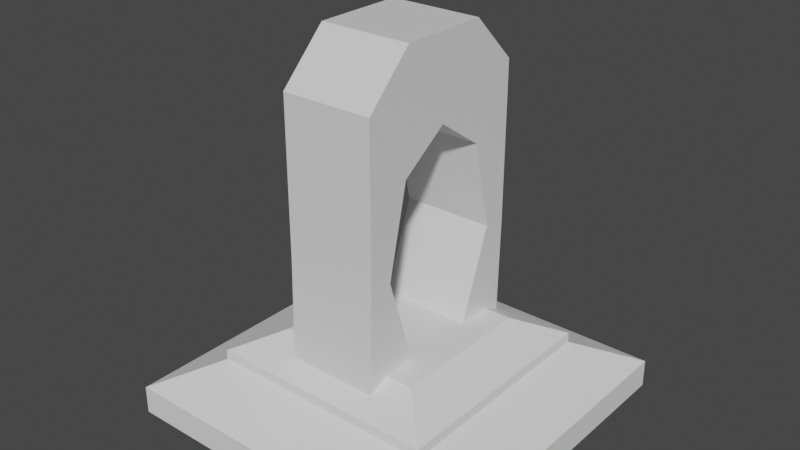 # Source: Portal.blend  (saved by Blender 2.91.10; exported with 4.5.12 LTS)
import bpy
from mathutils import Matrix  # noqa: F401  (used for matrix-valued properties, if any)

bpy.ops.wm.read_factory_settings(use_empty=True)
scene = bpy.context.scene
scene.name = 'Scene'

# ---- collections
col_collection = bpy.data.collections.new('Collection'); scene.collection.children.link(col_collection)

# ---- materials (node trees are filled in below, after node groups)
mat_material = bpy.data.materials.new('Material')
mat_material.alpha_threshold = 0.0
mat_material.use_transparent_shadow = False
mat_material.line_color = (0.0, 0.0, 0.0, 1.0)

# ---- material node trees
mat_material.use_nodes = True; mat_material.node_tree.nodes.clear()
_N = mat_material.node_tree.nodes; _L = mat_material.node_tree.links
n0 = _N.new('ShaderNodeOutputMaterial'); n0.name = 'Material Output'; n0.location = (300, 300)
n1 = _N.new('ShaderNodeBsdfPrincipled'); n1.name = 'Principled BSDF'; n1.location = (10, 300)
n1.distribution = 'GGX'
n1.subsurface_method = 'BURLEY'
n1.inputs[2].default_value = 0.4
n1.inputs[3].default_value = 1.45
n1.inputs[27].default_value = (0.0, 0.0, 0.0, 1.0)
n1.inputs[28].default_value = 1.0
_L.new(n1.outputs[0], n0.inputs[0])
n0.is_active_output = True

# ---- world
world_world = bpy.data.worlds.new('World'); scene.world = world_world
world_world.use_nodes = True; world_world.node_tree.nodes.clear()
_N = world_world.node_tree.nodes; _L = world_world.node_tree.links
n0 = _N.new('ShaderNodeOutputWorld'); n0.name = 'World Output'; n0.location = (300, 300)
n1 = _N.new('ShaderNodeBackground'); n1.name = 'Background'; n1.location = (10, 300)
n1.inputs[0].default_value = (0.05088, 0.05088, 0.05088, 1.0)
_L.new(n1.outputs[0], n0.inputs[0])
n0.is_active_output = True
world_world.color = (0.05088, 0.05088, 0.05088)
world_world.use_sun_shadow = False
world_world.sun_shadow_jitter_overblur = 0.0

# ---- meshes
me_cube = bpy.data.meshes.new('Cube')
me_cube.from_pydata([(1.0, 0.009564, 3.385), (1.0, 0.009564, 1.636), (-1.0, 0.009564, 3.385), (-1.0, 0.009564, 1.636), (1.0, -0.9625, 3.385), (1.0, -1.99, 2.357), (-1.0, -1.99, 2.357), (-1.0, -0.9625, 3.385), (1.0, 2.03, 2.357), (1.0, 1.002, 3.385), (-1.0, 1.002, 3.385), (-1.0, 2.03, 2.357), (1.0, -1.036, 0.905), (-1.0, -1.036, 0.905), (1.0, 1.067, 0.9137), (-1.0, 1.067, 0.9137), (1.0, -1.993, -1.032), (1.0, -1.479, -1.02), (-1.0, -1.479, -1.02), (-1.0, -1.993, -1.032), (1.0, 1.517, -1.019), (1.0, 2.032, -1.054), (-1.0, 2.032, -1.054), (-1.0, 1.517, -1.019), (1.0, -0.666, -3.557), (1.0, -2.05, -3.568), (-1.0, -2.05, -3.568), (-1.0, -0.666, -3.557), (-1.0, 0.5905, -3.556), (-1.0, 1.976, -3.591), (1.0, 1.976, -3.591), (1.0, 0.5905, -3.556)], [], [(1, 3, 15, 14), (0, 2, 7, 4), (13, 18, 19, 6, 7, 2, 3), (3, 1, 12, 13), (2, 0, 9, 10), (3, 2, 10, 11, 22, 23, 15), (0, 1, 14, 20, 21, 8, 9), (4, 7, 6, 5), (10, 9, 8, 11), (14, 15, 23, 20), (16, 5, 6, 19), (22, 11, 8, 21), (1, 0, 4, 5, 16, 17, 12), (19, 18, 27, 26), (23, 22, 29, 28), (13, 12, 17, 18), (25, 26, 27, 24), (29, 30, 31, 28), (17, 16, 25, 24), (20, 23, 28, 31), (22, 21, 30, 29), (18, 17, 24, 27), (16, 19, 26, 25), (21, 20, 31, 30)])
_uv = me_cube.uv_layers.new(name='UVMap')
_uv.uv.foreach_set('vector', [0.375, 0.5, 0.125, 0.5, 0.125, 0.5, 0.375, 0.5, 0.625, 0.5, 0.875, 0.5, 0.875, 0.6215, 0.625, 0.6215, 0.375, 0.119, 0.4228, 0.06366, 0.5285, 0.0, 0.6022, 0.0, 0.625, 0.1285, 0.625, 0.25, 0.375, 0.25, 0.125, 0.5, 0.375, 0.5, 0.375, 0.631, 0.125, 0.631, 0.875, 0.5, 0.625, 0.5, 0.625, 0.5, 0.875, 0.5, 0.375, 0.25, 0.625, 0.25, 0.625, 0.25, 0.6022, 0.25, 0.5284, 0.25, 0.423, 0.25, 0.375, 0.25, 0.625, 0.5, 0.375, 0.5, 0.375, 0.5, 0.423, 0.5, 0.5284, 0.5, 0.6022, 0.5, 0.625, 0.5, 0.625, 0.75, 0.625, 1.0, 0.6022, 1.0, 0.6022, 0.75, 0.625, 0.25, 0.625, 0.5, 0.6022, 0.5, 0.6022, 0.25, 0.375, 0.5, 0.125, 0.5, 0.125, 0.5, 0.375, 0.5, 0.5285, 0.75, 0.6022, 0.75, 0.6022, 1.0, 0.5285, 1.0, 0.5284, 0.25, 0.6022, 0.25, 0.6022, 0.5, 0.5284, 0.5, 0.375, 0.5, 0.625, 0.5, 0.625, 0.6215, 0.6022, 0.75, 0.5285, 0.75, 0.4228, 0.6863, 0.375, 0.631, 0.5285, 0.0, 0.4228, 0.06366, 0.4228, 0.06366, 0.5285, 0.0, 0.423, 0.25, 0.5284, 0.25, 0.5284, 0.25, 0.423, 0.25, 0.125, 0.631, 0.375, 0.631, 0.375, 0.6863, 0.125, 0.6863, 0.375, 0.75, 0.125, 0.75, 0.125, 0.6863, 0.375, 0.6863, 0.125, 0.5, 0.375, 0.5, 0.375, 0.5, 0.125, 0.5, 0.4228, 0.6863, 0.5285, 0.75, 0.5285, 0.75, 0.4228, 0.6863, 0.375, 0.5, 0.125, 0.5, 0.125, 0.5, 0.375, 0.5, 0.5284, 0.25, 0.5284, 0.5, 0.5284, 0.5, 0.5284, 0.25, 0.125, 0.6863, 0.375, 0.6863, 0.375, 0.6863, 0.125, 0.6863, 0.5285, 0.75, 0.5285, 1.0, 0.5285, 1.0, 0.5285, 0.75, 0.5284, 0.5, 0.423, 0.5, 0.423, 0.5, 0.5284, 0.5])
me_cube.materials.append(mat_material)
me_cube.use_remesh_preserve_volume = False
me_cube.use_remesh_preserve_attributes = False
me_cube.use_mirror_vertex_groups = False
me_cube.update()
me_cube_001 = bpy.data.meshes.new('Cube.001')
me_cube_001.from_pydata([(-1.0, -1.0, -0.09847), (-1.0, 1.0, -0.09847), (1.0, -1.0, -0.09847), (1.0, 1.0, -0.09847), (-0.639, -0.639, 1.43), (-1.0, -1.0, 0.639), (-0.639, 0.639, 1.43), (-1.0, 1.0, 0.639), (0.639, -0.639, 1.43), (1.0, -1.0, 0.639), (0.639, 0.639, 1.43), (1.0, 1.0, 0.639)], [], [(10, 6, 4, 8), (3, 11, 9, 2), (0, 5, 7, 1), (1, 3, 2, 0), (1, 7, 11, 3), (4, 6, 7, 5), (6, 10, 11, 7), (10, 8, 9, 11), (8, 4, 5, 9), (2, 9, 5, 0)])
_uv = me_cube_001.uv_layers.new(name='UVMap')
_uv.uv.foreach_set('vector', [0.6701, 0.5451, 0.8299, 0.5451, 0.8299, 0.7049, 0.6701, 0.7049, 0.375, 0.5, 0.5799, 0.5, 0.5799, 0.75, 0.375, 0.75, 0.375, 0.0, 0.5799, 0.0, 0.5799, 0.25, 0.375, 0.25, 0.125, 0.5, 0.375, 0.5, 0.375, 0.75, 0.125, 0.75, 0.375, 0.25, 0.5799, 0.25, 0.5799, 0.5, 0.375, 0.5, 0.8299, 0.7049, 0.8299, 0.5451, 0.875, 0.5, 0.875, 0.75, 0.8299, 0.5451, 0.6701, 0.5451, 0.625, 0.5, 0.875, 0.5, 0.6701, 0.5451, 0.6701, 0.7049, 0.5799, 0.75, 0.5799, 0.5, 0.6701, 0.7049, 0.8299, 0.7049, 0.875, 0.75, 0.625, 0.75, 0.375, 0.75, 0.5799, 0.75, 0.5799, 1.0, 0.375, 1.0])
me_cube_001.use_remesh_fix_poles = True
me_cube_001.use_remesh_preserve_attributes = False
me_cube_001.use_mirror_vertex_groups = False
me_cube_001.update()
me_cube_002 = bpy.data.meshes.new('Cube.002')
me_cube_002.from_pydata([(-1.0, -1.0, -0.09847), (-1.0, 1.0, -0.09847), (1.0, -1.0, -0.09847), (1.0, 1.0, -0.09847), (-0.639, -0.639, 1.43), (-1.0, -1.0, 0.639), (-0.639, 0.639, 1.43), (-1.0, 1.0, 0.639), (0.639, -0.639, 1.43), (1.0, -1.0, 0.639), (0.639, 0.639, 1.43), (1.0, 1.0, 0.639)], [], [(10, 6, 4, 8), (3, 11, 9, 2), (0, 5, 7, 1), (1, 3, 2, 0), (1, 7, 11, 3), (4, 6, 7, 5), (6, 10, 11, 7), (10, 8, 9, 11), (8, 4, 5, 9), (2, 9, 5, 0)])
_uv = me_cube_002.uv_layers.new(name='UVMap')
_uv.uv.foreach_set('vector', [0.6701, 0.5451, 0.8299, 0.5451, 0.8299, 0.7049, 0.6701, 0.7049, 0.375, 0.5, 0.5799, 0.5, 0.5799, 0.75, 0.375, 0.75, 0.375, 0.0, 0.5799, 0.0, 0.5799, 0.25, 0.375, 0.25, 0.125, 0.5, 0.375, 0.5, 0.375, 0.75, 0.125, 0.75, 0.375, 0.25, 0.5799, 0.25, 0.5799, 0.5, 0.375, 0.5, 0.8299, 0.7049, 0.8299, 0.5451, 0.875, 0.5, 0.875, 0.75, 0.8299, 0.5451, 0.6701, 0.5451, 0.625, 0.5, 0.875, 0.5, 0.6701, 0.5451, 0.6701, 0.7049, 0.5799, 0.75, 0.5799, 0.5, 0.6701, 0.7049, 0.8299, 0.7049, 0.875, 0.75, 0.625, 0.75, 0.375, 0.75, 0.5799, 0.75, 0.5799, 1.0, 0.375, 1.0])
me_cube_002.use_remesh_fix_poles = True
me_cube_002.use_remesh_preserve_attributes = False
me_cube_002.use_mirror_vertex_groups = False
me_cube_002.update()

# ---- objects
ob_cube = bpy.data.objects.new('Cube', me_cube)
ob_cube_001 = bpy.data.objects.new('Cube.001', me_cube_001)
ob_cube_002 = bpy.data.objects.new('Cube.002', me_cube_002)

# ---- transforms, parenting, visibility, modifiers, constraints
ob_cube.location = (0.0, 0.0, 0.0)
ob_cube.lock_rotations_4d = False
ob_cube.empty_display_type = 'ARROWS'
ob_cube.lineart.crease_threshold = 0.0
ob_cube_001.location = (0.0, 0.0, -3.78)
ob_cube_001.scale = (2.498, 2.498, 0.5595)
ob_cube_001.lineart.crease_threshold = 0.0
ob_cube_002.location = (0.0, 0.0, -4.761)
ob_cube_002.scale = (3.708, 3.708, 0.8306)
ob_cube_002.lineart.crease_threshold = 0.0

# ---- collection membership
col_collection.objects.link(ob_cube)
col_collection.objects.link(ob_cube_001)
col_collection.objects.link(ob_cube_002)

# ---- scene / render settings (as saved in the file)
scene.frame_start = 1; scene.frame_end = 250; scene.frame_set(1)
scene.render.engine = 'BLENDER_EEVEE_NEXT'
scene.cycles.use_denoising = False
scene.cycles.samples = 128
scene.cycles.sampling_pattern = 'TABULATED_SOBOL'
scene.cycles.use_adaptive_sampling = False
scene.cycles.use_light_tree = False
scene.view_settings.view_transform = 'Filmic'
bpy.context.view_layer.update()

# ---- added for rendering (the .blend has no active camera and no usable light): camera, sun
cam_auto = bpy.data.cameras.new('AutoCamera')
cam_auto.lens = 50.0
cam_auto.sensor_width = 36.0
cam_auto.clip_end = 1000.0
ob_auto_camera = bpy.data.objects.new('AutoCamera', cam_auto)
scene.collection.objects.link(ob_auto_camera)
ob_auto_camera.location = (12.3341, -14.8009, 9.13814)
ob_auto_camera.rotation_euler = (1.09748, -7.21219e-08, 0.694738)
scene.camera = ob_auto_camera
light_auto_sun = bpy.data.lights.new('AutoSun', 'SUN')
light_auto_sun.energy = 3.0
light_auto_sun.angle = 0.0523599
ob_auto_sun = bpy.data.objects.new('AutoSun', light_auto_sun)
scene.collection.objects.link(ob_auto_sun)
ob_auto_sun.rotation_euler = (0.872665, 0.174533, 0.523599)
bpy.context.view_layer.update()
